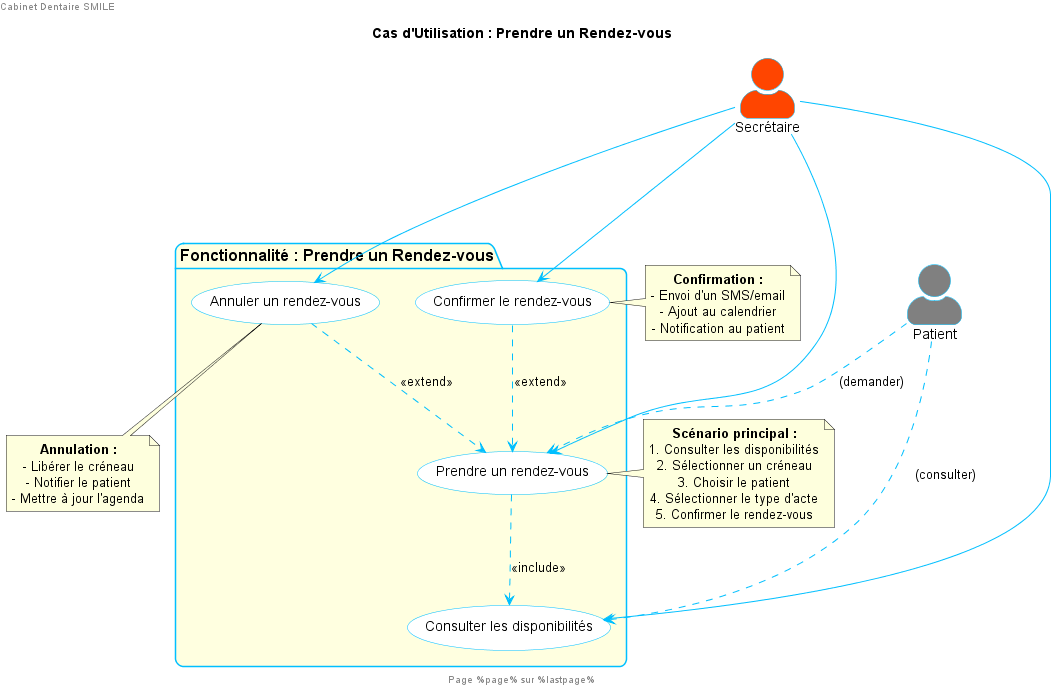

The diagram above was rendered by PlantUML. Its source (embedded in the PNG):
@startuml
left header Cabinet Dentaire SMILE
right header Cas d'Utilisation : Prendre un Rendez-vous
footer Page %page% sur %lastpage%

title Cas d'Utilisation : Prendre un Rendez-vous

' Configuration très simple et aérée
skinparam actorStyle awesome
skinparam usecase {
  BackgroundColor White
  BorderColor DeepSkyBlue
  ArrowColor DeepSkyBlue
  FontSize 14
  FontName Arial
  RoundCorner 15
}
skinparam actor {
  BackgroundColor White
  BorderColor DeepSkyBlue
  FontSize 14
  FontName Arial
}
skinparam package {
  BackgroundColor LightYellow
  BorderColor DeepSkyBlue
  FontSize 16
  FontName Arial
  FontStyle bold
  RoundCorner 15
}
skinparam shadowing false
skinparam defaultTextAlignment center

' === ACTEURS ===
actor "Secrétaire" as secretaire #OrangeRed
actor "Patient" as patient #Gray

package "Fonctionnalité : Prendre un Rendez-vous" {
  
  usecase "Consulter les disponibilités" as UC_Consulter
  usecase "Prendre un rendez-vous" as UC_Prendre
  usecase "Confirmer le rendez-vous" as UC_Confirmer
  usecase "Annuler un rendez-vous" as UC_Annuler
}

' === LIENS SIMPLES SANS CROISEMENT ===
secretaire ---> UC_Consulter
secretaire ---> UC_Prendre
secretaire ---> UC_Confirmer
secretaire ---> UC_Annuler

patient ..> UC_Consulter : (consulter)
patient ..> UC_Prendre : (demander)

' === RELATIONS ENTRE CAS D'UTILISATION ===
UC_Prendre ..> UC_Consulter : <<include>>
UC_Confirmer ..> UC_Prendre : <<extend>>
UC_Annuler ..> UC_Prendre : <<extend>>

note right of UC_Prendre
  <b>Scénario principal :</b>
  1. Consulter les disponibilités
  2. Sélectionner un créneau
  3. Choisir le patient
  4. Sélectionner le type d'acte
  5. Confirmer le rendez-vous
end note

note left of UC_Confirmer
  <b>Confirmation :</b>
  - Envoi d'un SMS/email
  - Ajout au calendrier
  - Notification au patient
end note

note bottom of UC_Annuler
  <b>Annulation :</b>
  - Libérer le créneau
  - Notifier le patient
  - Mettre à jour l'agenda
end note

@enduml